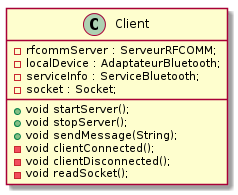

The diagram above was rendered by PlantUML. Its source (embedded in the PNG):
@startuml
class Client {
    -rfcommServer : ServeurRFCOMM;
    -localDevice : AdaptateurBluetooth;
    -serviceInfo : ServiceBluetooth;
    -socket : Socket;

    +void startServer();
    +void stopServer();
    +void sendMessage(String);
    -void clientConnected();
    -void clientDisconnected();
    -void readSocket();
}
@enduml